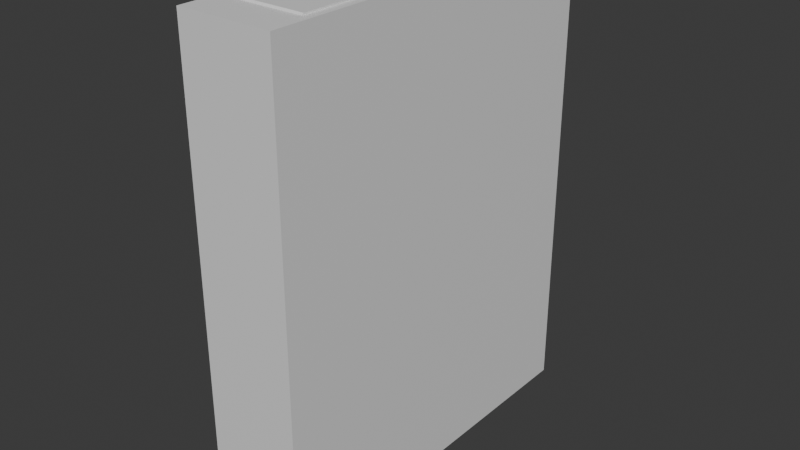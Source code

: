 # Source: Book5.blend  (saved by Blender 5.0.119; exported with 4.5.12 LTS)
import bpy
from mathutils import Matrix  # noqa: F401  (used for matrix-valued properties, if any)

bpy.ops.wm.read_factory_settings(use_empty=True)
scene = bpy.context.scene
scene.name = 'Scene'

# ---- collections
col_collection = bpy.data.collections.new('Collection'); scene.collection.children.link(col_collection)

# ---- materials (node trees are filled in below, after node groups)
mat_material = bpy.data.materials.new('Material')
mat_material.alpha_threshold = 0.0
mat_material.use_backface_culling_lightprobe_volume = False
mat_material.roughness = 0.5
mat_material.line_color = (0.0, 0.0, 0.0, 1.0)

# ---- material node trees
mat_material.use_nodes = True; mat_material.node_tree.nodes.clear()
_N = mat_material.node_tree.nodes; _L = mat_material.node_tree.links
n0 = _N.new('ShaderNodeOutputMaterial'); n0.name = 'Material Output'; n0.location = (200, 100)
n1 = _N.new('ShaderNodeBsdfPrincipled'); n1.name = 'Principled BSDF'; n1.location = (-200, 100)
_L.new(n1.outputs[0], n0.inputs[0])
n0.is_active_output = True

# ---- world
world_world = bpy.data.worlds.new('World'); scene.world = world_world
world_world.use_nodes = True; world_world.node_tree.nodes.clear()
_N = world_world.node_tree.nodes; _L = world_world.node_tree.links
n0 = _N.new('ShaderNodeOutputWorld'); n0.name = 'World Output'; n0.location = (200, 100)
n1 = _N.new('ShaderNodeBackground'); n1.name = 'Background'; n1.location = (-200, 100)
n1.inputs[0].default_value = (0.05088, 0.05088, 0.05088, 1.0)
_L.new(n1.outputs[0], n0.inputs[0])
n0.is_active_output = True
world_world.color = (0.05088, 0.05088, 0.05088)
world_world.sun_shadow_jitter_overblur = 0.0

# ---- meshes
me_cube = bpy.data.meshes.new('Cube')
me_cube.from_pydata([(0.03382, 0.09885, 0.1612), (0.03382, 0.09885, -0.1612), (0.03382, -0.1608, 0.1612), (0.03382, -0.1608, -0.1612), (-0.03127, 0.09885, 0.1612), (-0.03127, 0.09885, -0.1612), (-0.03127, -0.1608, 0.1612), (-0.03127, -0.1608, -0.1612), (-0.03127, -0.1341, -0.1612), (0.03382, -0.1341, 0.1612), (-0.03127, -0.1341, 0.1612), (0.03382, -0.1341, -0.1612), (0.02779, 0.09885, -0.1612), (0.02779, -0.1608, 0.1612), (0.02779, -0.1608, -0.1612), (0.02779, 0.09885, 0.1612), (0.02779, -0.1341, -0.1612), (0.02779, -0.1341, 0.1612), (-0.02228, 0.09885, -0.1612), (-0.02228, -0.1608, 0.1612), (-0.02228, -0.1341, -0.1612), (-0.02228, -0.1608, -0.1612), (-0.02228, 0.09885, 0.1612), (-0.02228, -0.1341, 0.1612), (-0.02246, 0.1017, 0.1624), (0.02798, 0.1017, 0.1624), (-0.02246, -0.133, 0.1624), (0.02798, -0.133, 0.1624), (0.02798, 0.1017, -0.1624), (0.02798, -0.133, -0.1624), (-0.02246, 0.1017, -0.1624), (-0.02246, -0.133, -0.1624)], [], [(23, 10, 6, 19), (21, 19, 6, 7), (8, 10, 4, 5), (16, 11, 3, 14), (11, 9, 2, 3), (12, 15, 0, 1), (1, 0, 9, 11), (12, 1, 11, 16), (7, 6, 10, 8), (22, 4, 10, 23), (0, 15, 17, 9), (18, 22, 24, 30), (22, 23, 26, 24), (20, 16, 14, 21), (3, 2, 13, 14), (9, 17, 13, 2), (8, 20, 21, 7), (5, 4, 22, 18), (5, 18, 20, 8), (16, 20, 31, 29), (14, 13, 19, 21), (17, 23, 19, 13), (30, 28, 29, 31), (30, 24, 25, 28), (25, 24, 26, 27), (15, 12, 28, 25), (17, 15, 25, 27), (20, 18, 30, 31), (12, 16, 29, 28), (23, 17, 27, 26)])
_uv = me_cube.uv_layers.new(name='UVMap')
_uv.uv.foreach_set('vector', [0.8405, 0.7243, 0.875, 0.7243, 0.875, 0.75, 0.8405, 0.75, 0.375, 0.9655, 0.625, 0.9655, 0.625, 1.0, 0.375, 1.0, 0.375, 0.0257, 0.625, 0.0257, 0.625, 0.25, 0.375, 0.25, 0.3519, 0.7243, 0.375, 0.7243, 0.375, 0.75, 0.3519, 0.75, 0.375, 0.7243, 0.625, 0.7243, 0.625, 0.75, 0.375, 0.75, 0.375, 0.4769, 0.625, 0.4769, 0.625, 0.5, 0.375, 0.5, 0.375, 0.5, 0.625, 0.5, 0.625, 0.7243, 0.375, 0.7243, 0.3519, 0.5, 0.375, 0.5, 0.375, 0.7243, 0.3519, 0.7243, 0.375, 0.0, 0.625, 0.0, 0.625, 0.0257, 0.375, 0.0257, 0.8405, 0.5, 0.875, 0.5, 0.875, 0.7243, 0.8405, 0.7243, 0.625, 0.5, 0.6481, 0.5, 0.6481, 0.7243, 0.625, 0.7243, 0.375, 0.2845, 0.625, 0.2845, 0.625, 0.2845, 0.375, 0.2845, 0.8405, 0.5, 0.8405, 0.7243, 0.8405, 0.7243, 0.8405, 0.5, 0.1595, 0.7243, 0.3519, 0.7243, 0.3519, 0.75, 0.1595, 0.75, 0.375, 0.75, 0.625, 0.75, 0.625, 0.7731, 0.375, 0.7731, 0.625, 0.7243, 0.6481, 0.7243, 0.6481, 0.75, 0.625, 0.75, 0.125, 0.7243, 0.1595, 0.7243, 0.1595, 0.75, 0.125, 0.75, 0.375, 0.25, 0.625, 0.25, 0.625, 0.2845, 0.375, 0.2845, 0.125, 0.5, 0.1595, 0.5, 0.1595, 0.7243, 0.125, 0.7243, 0.3519, 0.7243, 0.1595, 0.7243, 0.1595, 0.7243, 0.3519, 0.7243, 0.375, 0.7731, 0.625, 0.7731, 0.625, 0.9655, 0.375, 0.9655, 0.6481, 0.7243, 0.8405, 0.7243, 0.8405, 0.75, 0.6481, 0.75, 0.1595, 0.5, 0.3519, 0.5, 0.3519, 0.7243, 0.1595, 0.7243, 0.375, 0.2845, 0.625, 0.2845, 0.625, 0.4769, 0.375, 0.4769, 0.6481, 0.5, 0.8405, 0.5, 0.8405, 0.7243, 0.6481, 0.7243, 0.625, 0.4769, 0.375, 0.4769, 0.375, 0.4769, 0.625, 0.4769, 0.6481, 0.7243, 0.6481, 0.5, 0.6481, 0.5, 0.6481, 0.7243, 0.1595, 0.7243, 0.1595, 0.5, 0.1595, 0.5, 0.1595, 0.7243, 0.3519, 0.5, 0.3519, 0.7243, 0.3519, 0.7243, 0.3519, 0.5, 0.8405, 0.7243, 0.6481, 0.7243, 0.6481, 0.7243, 0.8405, 0.7243])
me_cube.materials.append(mat_material)
me_cube.use_mirror_vertex_groups = False
me_cube.update()

# ---- objects
ob_book5 = bpy.data.objects.new('Book5', me_cube)

# ---- transforms, parenting, visibility, modifiers, constraints
ob_book5.location = (0.0, 0.0, 0.0)
ob_book5.lock_rotations_4d = False
ob_book5.empty_display_type = 'ARROWS'
ob_book5.lineart.crease_threshold = 0.0

# ---- collection membership
col_collection.objects.link(ob_book5)

# ---- scene / render settings (as saved in the file)
scene.frame_start = 1; scene.frame_end = 250; scene.frame_set(1)
scene.render.engine = 'BLENDER_EEVEE_NEXT'
scene.render.bake_bias = 0.0
scene.render.bake_samples = 0
scene.cycles.sampling_pattern = 'TABULATED_SOBOL'
scene.eevee.use_volume_custom_range = False
bpy.context.view_layer.update()

# ---- added for rendering (the .blend has no active camera and no usable light): camera, sun
cam_auto = bpy.data.cameras.new('AutoCamera')
cam_auto.lens = 50.0
cam_auto.sensor_width = 36.0
cam_auto.clip_end = 1000.0
ob_auto_camera = bpy.data.objects.new('AutoCamera', cam_auto)
scene.collection.objects.link(ob_auto_camera)
ob_auto_camera.location = (0.392359, -0.498872, 0.312868)
ob_auto_camera.rotation_euler = (1.09748, -7.21219e-08, 0.694738)
scene.camera = ob_auto_camera
light_auto_sun = bpy.data.lights.new('AutoSun', 'SUN')
light_auto_sun.energy = 3.0
light_auto_sun.angle = 0.0523599
ob_auto_sun = bpy.data.objects.new('AutoSun', light_auto_sun)
scene.collection.objects.link(ob_auto_sun)
ob_auto_sun.rotation_euler = (0.872665, 0.174533, 0.523599)
bpy.context.view_layer.update()
